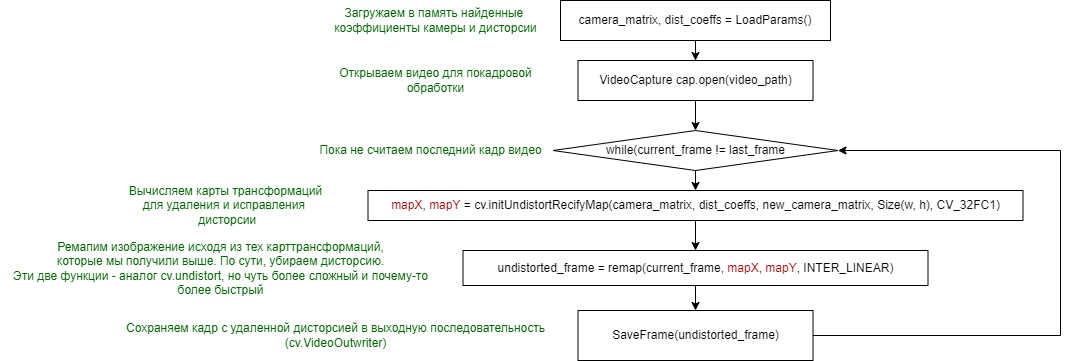

The diagram above was exported from draw.io. Its source (the exported page's mxGraphModel, read from the mxfile embedded in the PNG):
<mxGraphModel dx="2249" dy="737" grid="1" gridSize="10" guides="1" tooltips="1" connect="1" arrows="1" fold="1" page="1" pageScale="1" pageWidth="827" pageHeight="1169" background="#ffffff" math="0" shadow="0">
  <root>
    <mxCell id="0" />
    <mxCell id="1" parent="0" />
    <mxCell id="DUkxjlwGnT0beBRiGbrZ-18" style="edgeStyle=orthogonalEdgeStyle;rounded=0;orthogonalLoop=1;jettySize=auto;html=1;exitX=0.5;exitY=1;exitDx=0;exitDy=0;fontColor=#000000;" edge="1" parent="1" source="DUkxjlwGnT0beBRiGbrZ-1" target="DUkxjlwGnT0beBRiGbrZ-4">
      <mxGeometry relative="1" as="geometry" />
    </mxCell>
    <mxCell id="DUkxjlwGnT0beBRiGbrZ-1" value="camera_matrix, dist_coeffs = LoadParams()" style="rounded=0;whiteSpace=wrap;html=1;" vertex="1" parent="1">
      <mxGeometry x="300" y="60" width="270" height="40" as="geometry" />
    </mxCell>
    <mxCell id="DUkxjlwGnT0beBRiGbrZ-2" value="&lt;font color=&quot;#006600&quot;&gt;Загружаем в память найденные&amp;nbsp;&lt;br&gt;коэффициенты камеры и дисторсии&lt;/font&gt;" style="text;html=1;align=center;verticalAlign=middle;resizable=0;points=[];autosize=1;strokeColor=none;fillColor=none;" vertex="1" parent="1">
      <mxGeometry x="60" y="60" width="230" height="40" as="geometry" />
    </mxCell>
    <mxCell id="DUkxjlwGnT0beBRiGbrZ-14" style="edgeStyle=orthogonalEdgeStyle;rounded=0;orthogonalLoop=1;jettySize=auto;html=1;exitX=0.5;exitY=1;exitDx=0;exitDy=0;entryX=0.5;entryY=0;entryDx=0;entryDy=0;fontColor=#000000;" edge="1" parent="1" source="DUkxjlwGnT0beBRiGbrZ-3" target="DUkxjlwGnT0beBRiGbrZ-7">
      <mxGeometry relative="1" as="geometry" />
    </mxCell>
    <mxCell id="DUkxjlwGnT0beBRiGbrZ-3" value="&lt;font color=&quot;#000000&quot;&gt;while(current_frame != last_frame&lt;/font&gt;" style="rhombus;whiteSpace=wrap;html=1;fontColor=#006600;" vertex="1" parent="1">
      <mxGeometry x="292.5" y="190" width="285" height="40" as="geometry" />
    </mxCell>
    <mxCell id="DUkxjlwGnT0beBRiGbrZ-17" style="edgeStyle=orthogonalEdgeStyle;rounded=0;orthogonalLoop=1;jettySize=auto;html=1;exitX=0.5;exitY=1;exitDx=0;exitDy=0;fontColor=#000000;" edge="1" parent="1" source="DUkxjlwGnT0beBRiGbrZ-4" target="DUkxjlwGnT0beBRiGbrZ-3">
      <mxGeometry relative="1" as="geometry" />
    </mxCell>
    <mxCell id="DUkxjlwGnT0beBRiGbrZ-4" value="&lt;font color=&quot;#000000&quot;&gt;VideoCapture cap.open(video_path)&lt;/font&gt;" style="rounded=0;whiteSpace=wrap;html=1;fontColor=#006600;" vertex="1" parent="1">
      <mxGeometry x="317.5" y="120" width="235" height="40" as="geometry" />
    </mxCell>
    <mxCell id="DUkxjlwGnT0beBRiGbrZ-5" value="&lt;font color=&quot;#006600&quot;&gt;Открываем видео для покадровой&lt;br&gt;обработки&lt;/font&gt;" style="text;html=1;align=center;verticalAlign=middle;resizable=0;points=[];autosize=1;strokeColor=none;fillColor=none;" vertex="1" parent="1">
      <mxGeometry x="65" y="120" width="220" height="40" as="geometry" />
    </mxCell>
    <mxCell id="DUkxjlwGnT0beBRiGbrZ-6" value="&lt;font color=&quot;#006600&quot;&gt;Пока не считаем последний кадр видео&lt;/font&gt;" style="text;html=1;align=center;verticalAlign=middle;resizable=0;points=[];autosize=1;strokeColor=none;fillColor=none;" vertex="1" parent="1">
      <mxGeometry x="45" y="195" width="250" height="30" as="geometry" />
    </mxCell>
    <mxCell id="DUkxjlwGnT0beBRiGbrZ-15" style="edgeStyle=orthogonalEdgeStyle;rounded=0;orthogonalLoop=1;jettySize=auto;html=1;exitX=0.5;exitY=1;exitDx=0;exitDy=0;entryX=0.5;entryY=0;entryDx=0;entryDy=0;fontColor=#000000;" edge="1" parent="1" source="DUkxjlwGnT0beBRiGbrZ-7" target="DUkxjlwGnT0beBRiGbrZ-9">
      <mxGeometry relative="1" as="geometry" />
    </mxCell>
    <mxCell id="DUkxjlwGnT0beBRiGbrZ-7" value="&lt;font color=&quot;#990000&quot;&gt;mapX&lt;/font&gt;, &lt;font color=&quot;#990000&quot;&gt;mapY &lt;/font&gt;= cv.initUndistortRecifyMap(camera_matrix, dist_coeffs, new_camera_matrix, Size(w, h), CV_32FC1)" style="rounded=0;whiteSpace=wrap;html=1;fontColor=#000000;" vertex="1" parent="1">
      <mxGeometry x="107.5" y="250" width="655" height="30" as="geometry" />
    </mxCell>
    <mxCell id="DUkxjlwGnT0beBRiGbrZ-8" value="&lt;font color=&quot;#006600&quot;&gt;Вычисляем карты трансформаций&lt;br&gt;для удаления и&amp;nbsp;&lt;/font&gt;&lt;span style=&quot;color: rgb(0, 102, 0);&quot;&gt;исправления&amp;nbsp;&lt;/span&gt;&lt;font color=&quot;#006600&quot;&gt;&lt;br&gt;&amp;nbsp;дисторсии&lt;br&gt;&lt;/font&gt;" style="text;html=1;align=center;verticalAlign=middle;resizable=0;points=[];autosize=1;strokeColor=none;fillColor=none;" vertex="1" parent="1">
      <mxGeometry x="-145" y="235" width="220" height="60" as="geometry" />
    </mxCell>
    <mxCell id="DUkxjlwGnT0beBRiGbrZ-16" style="edgeStyle=orthogonalEdgeStyle;rounded=0;orthogonalLoop=1;jettySize=auto;html=1;exitX=0.5;exitY=1;exitDx=0;exitDy=0;fontColor=#000000;" edge="1" parent="1" source="DUkxjlwGnT0beBRiGbrZ-9" target="DUkxjlwGnT0beBRiGbrZ-10">
      <mxGeometry relative="1" as="geometry" />
    </mxCell>
    <mxCell id="DUkxjlwGnT0beBRiGbrZ-9" value="undistorted_frame = remap(current_frame, &lt;font color=&quot;#990000&quot;&gt;mapX&lt;/font&gt;, &lt;font color=&quot;#990000&quot;&gt;mapY&lt;/font&gt;, INTER_LINEAR)" style="rounded=0;whiteSpace=wrap;html=1;fontColor=#000000;" vertex="1" parent="1">
      <mxGeometry x="202.5" y="310" width="465" height="35" as="geometry" />
    </mxCell>
    <mxCell id="DUkxjlwGnT0beBRiGbrZ-13" style="edgeStyle=orthogonalEdgeStyle;rounded=0;orthogonalLoop=1;jettySize=auto;html=1;exitX=1;exitY=0.5;exitDx=0;exitDy=0;entryX=1;entryY=0.5;entryDx=0;entryDy=0;fontColor=#000000;" edge="1" parent="1" source="DUkxjlwGnT0beBRiGbrZ-10" target="DUkxjlwGnT0beBRiGbrZ-3">
      <mxGeometry relative="1" as="geometry">
        <Array as="points">
          <mxPoint x="800" y="395" />
          <mxPoint x="800" y="210" />
        </Array>
      </mxGeometry>
    </mxCell>
    <mxCell id="DUkxjlwGnT0beBRiGbrZ-10" value="&lt;font color=&quot;#000000&quot;&gt;SaveFrame(undistorted_frame)&lt;/font&gt;" style="rounded=0;whiteSpace=wrap;html=1;fontColor=#990000;" vertex="1" parent="1">
      <mxGeometry x="317.5" y="370" width="235" height="50" as="geometry" />
    </mxCell>
    <mxCell id="DUkxjlwGnT0beBRiGbrZ-11" value="&lt;font color=&quot;#006600&quot;&gt;Ремапим изображение исходя из тех карттрансформаций,&lt;br&gt;которые мы получили выше. По сути, убираем дисторсию.&lt;br&gt;Эти две функции - аналог cv.undistort, но чуть более сложный и почему-то&lt;br&gt;более быстрый&lt;br&gt;&lt;/font&gt;" style="text;html=1;align=center;verticalAlign=middle;resizable=0;points=[];autosize=1;strokeColor=none;fillColor=none;" vertex="1" parent="1">
      <mxGeometry x="-260" y="292.5" width="440" height="70" as="geometry" />
    </mxCell>
    <mxCell id="DUkxjlwGnT0beBRiGbrZ-12" value="&lt;font color=&quot;#006600&quot;&gt;Сохраняем кадр с удаленной дисторсией в выходную последовательность&lt;br&gt;(cv.VideoOutwriter)&lt;br&gt;&lt;/font&gt;" style="text;html=1;align=center;verticalAlign=middle;resizable=0;points=[];autosize=1;strokeColor=none;fillColor=none;" vertex="1" parent="1">
      <mxGeometry x="-145" y="375" width="440" height="40" as="geometry" />
    </mxCell>
  </root>
</mxGraphModel>